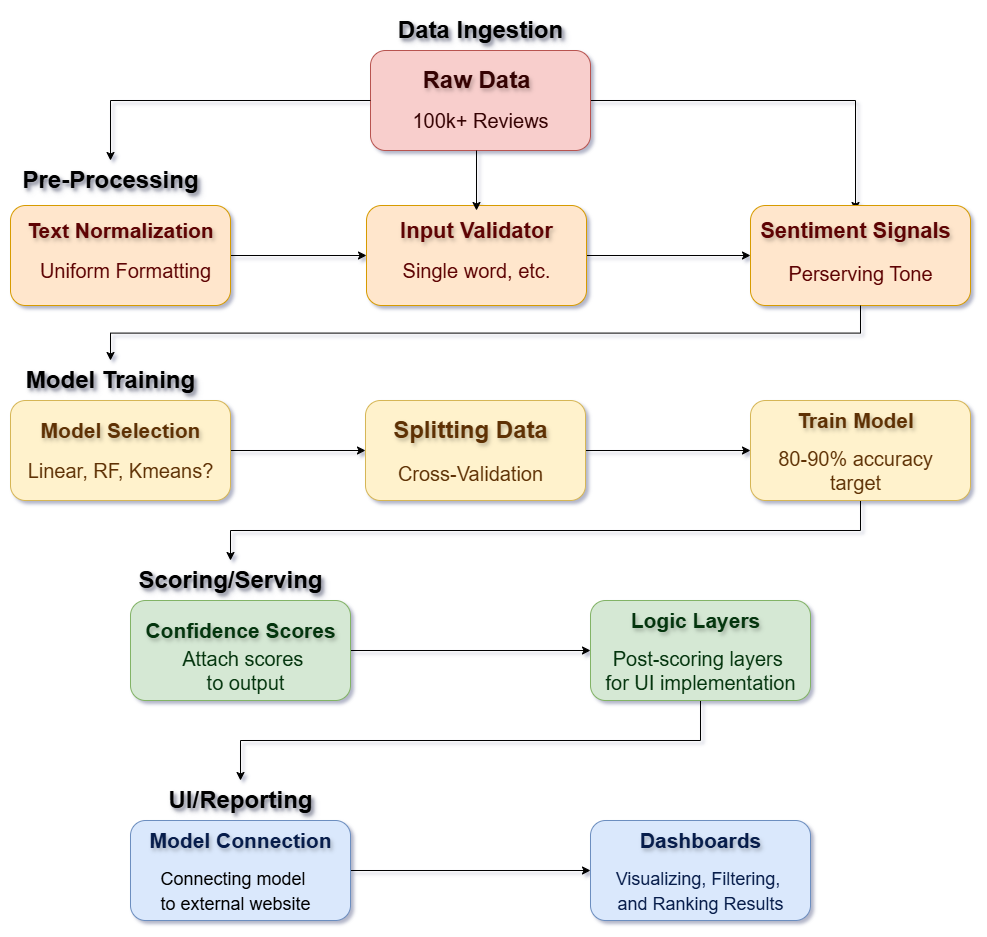

The diagram above was exported from draw.io. Its source (the exported page's mxGraphModel, read from the mxfile embedded in the PNG):
<mxGraphModel dx="2084" dy="1054" grid="1" gridSize="10" guides="1" tooltips="1" connect="1" arrows="1" fold="1" page="1" pageScale="1" pageWidth="850" pageHeight="1100" background="none" math="0" shadow="1">
  <root>
    <mxCell id="0" />
    <mxCell id="1" parent="0" />
    <mxCell id="Hk1rtePg-Qx5_9f02fhz-31" edge="1" parent="1" source="T8K1U6cEp7NJwjTmqBEv-1" style="edgeStyle=orthogonalEdgeStyle;rounded=0;orthogonalLoop=1;jettySize=auto;html=1;exitX=1;exitY=0.5;exitDx=0;exitDy=0;entryX=0.5;entryY=0;entryDx=0;entryDy=0;" target="T8K1U6cEp7NJwjTmqBEv-22">
      <mxGeometry relative="1" as="geometry" />
    </mxCell>
    <mxCell id="T8K1U6cEp7NJwjTmqBEv-1" parent="1" style="rounded=1;whiteSpace=wrap;html=1;fillColor=#f8cecc;strokeColor=#b85450;" value="" vertex="1">
      <mxGeometry height="100" width="220" x="430" y="120" as="geometry" />
    </mxCell>
    <mxCell id="T8K1U6cEp7NJwjTmqBEv-2" parent="1" style="text;strokeColor=none;fillColor=none;html=1;fontSize=24;fontStyle=1;verticalAlign=middle;align=center;textShadow=1;" value="Data Ingestion" vertex="1">
      <mxGeometry height="40" width="100" x="490" y="80" as="geometry" />
    </mxCell>
    <mxCell id="Hk1rtePg-Qx5_9f02fhz-20" edge="1" parent="1" source="T8K1U6cEp7NJwjTmqBEv-3" style="edgeStyle=orthogonalEdgeStyle;rounded=0;orthogonalLoop=1;jettySize=auto;html=1;exitX=1;exitY=0.5;exitDx=0;exitDy=0;entryX=0;entryY=0.5;entryDx=0;entryDy=0;" target="T8K1U6cEp7NJwjTmqBEv-11">
      <mxGeometry relative="1" as="geometry" />
    </mxCell>
    <mxCell id="T8K1U6cEp7NJwjTmqBEv-3" parent="1" style="rounded=1;whiteSpace=wrap;html=1;fillColor=#ffe6cc;strokeColor=#d79b00;" value="" vertex="1">
      <mxGeometry height="100" width="220" x="70" y="275" as="geometry" />
    </mxCell>
    <mxCell id="T8K1U6cEp7NJwjTmqBEv-4" parent="1" style="text;strokeColor=none;fillColor=none;html=1;fontSize=24;fontStyle=1;verticalAlign=middle;align=center;textShadow=1;" value="Pre-Processing" vertex="1">
      <mxGeometry height="40" width="100" x="120" y="230" as="geometry" />
    </mxCell>
    <mxCell id="Hk1rtePg-Qx5_9f02fhz-23" edge="1" parent="1" source="T8K1U6cEp7NJwjTmqBEv-5" style="edgeStyle=orthogonalEdgeStyle;rounded=0;orthogonalLoop=1;jettySize=auto;html=1;exitX=1;exitY=0.5;exitDx=0;exitDy=0;entryX=0;entryY=0.5;entryDx=0;entryDy=0;" target="Hk1rtePg-Qx5_9f02fhz-10">
      <mxGeometry relative="1" as="geometry" />
    </mxCell>
    <mxCell id="T8K1U6cEp7NJwjTmqBEv-5" parent="1" style="rounded=1;whiteSpace=wrap;html=1;fillColor=#fff2cc;strokeColor=#d6b656;" value="" vertex="1">
      <mxGeometry height="100" width="220" x="70" y="470" as="geometry" />
    </mxCell>
    <mxCell id="T8K1U6cEp7NJwjTmqBEv-6" parent="1" style="text;strokeColor=none;fillColor=none;html=1;fontSize=24;fontStyle=1;verticalAlign=middle;align=center;textShadow=1;" value="Model Training" vertex="1">
      <mxGeometry height="40" width="100" x="120" y="430" as="geometry" />
    </mxCell>
    <mxCell id="Hk1rtePg-Qx5_9f02fhz-26" edge="1" parent="1" source="T8K1U6cEp7NJwjTmqBEv-7" style="edgeStyle=orthogonalEdgeStyle;rounded=0;orthogonalLoop=1;jettySize=auto;html=1;exitX=1;exitY=0.5;exitDx=0;exitDy=0;entryX=0;entryY=0.5;entryDx=0;entryDy=0;" target="Hk1rtePg-Qx5_9f02fhz-2">
      <mxGeometry relative="1" as="geometry" />
    </mxCell>
    <mxCell id="T8K1U6cEp7NJwjTmqBEv-7" parent="1" style="rounded=1;whiteSpace=wrap;html=1;fillColor=#d5e8d4;strokeColor=#82b366;" value="" vertex="1">
      <mxGeometry height="100" width="220" x="190" y="670" as="geometry" />
    </mxCell>
    <mxCell id="T8K1U6cEp7NJwjTmqBEv-8" parent="1" style="text;strokeColor=none;fillColor=none;html=1;fontSize=24;fontStyle=1;verticalAlign=middle;align=center;textShadow=1;" value="Scoring/Serving" vertex="1">
      <mxGeometry height="40" width="100" x="240" y="630" as="geometry" />
    </mxCell>
    <mxCell id="Hk1rtePg-Qx5_9f02fhz-29" edge="1" parent="1" source="T8K1U6cEp7NJwjTmqBEv-9" style="edgeStyle=orthogonalEdgeStyle;rounded=0;orthogonalLoop=1;jettySize=auto;html=1;entryX=0;entryY=0.5;entryDx=0;entryDy=0;" target="T8K1U6cEp7NJwjTmqBEv-30">
      <mxGeometry relative="1" as="geometry" />
    </mxCell>
    <mxCell id="T8K1U6cEp7NJwjTmqBEv-9" parent="1" style="rounded=1;whiteSpace=wrap;html=1;fillColor=#dae8fc;strokeColor=#6c8ebf;" value="" vertex="1">
      <mxGeometry height="100" width="220" x="190" y="890" as="geometry" />
    </mxCell>
    <mxCell id="T8K1U6cEp7NJwjTmqBEv-10" parent="1" style="text;strokeColor=none;fillColor=none;html=1;fontSize=24;fontStyle=1;verticalAlign=middle;align=center;textShadow=1;" value="UI/Reporting" vertex="1">
      <mxGeometry height="40" width="100" x="250" y="850" as="geometry" />
    </mxCell>
    <mxCell id="Hk1rtePg-Qx5_9f02fhz-21" edge="1" parent="1" source="T8K1U6cEp7NJwjTmqBEv-11" style="edgeStyle=orthogonalEdgeStyle;rounded=0;orthogonalLoop=1;jettySize=auto;html=1;entryX=0;entryY=0.5;entryDx=0;entryDy=0;" target="T8K1U6cEp7NJwjTmqBEv-12">
      <mxGeometry relative="1" as="geometry" />
    </mxCell>
    <mxCell id="T8K1U6cEp7NJwjTmqBEv-11" parent="1" style="rounded=1;whiteSpace=wrap;html=1;fillColor=#ffe6cc;strokeColor=#d79b00;" value="" vertex="1">
      <mxGeometry height="100" width="220" x="426" y="275" as="geometry" />
    </mxCell>
    <mxCell id="T8K1U6cEp7NJwjTmqBEv-12" parent="1" style="rounded=1;whiteSpace=wrap;html=1;fillColor=#ffe6cc;strokeColor=#d79b00;" value="" vertex="1">
      <mxGeometry height="100" width="220" x="810" y="275" as="geometry" />
    </mxCell>
    <mxCell id="T8K1U6cEp7NJwjTmqBEv-13" parent="1" style="text;strokeColor=none;fillColor=none;html=1;fontSize=24;fontStyle=1;verticalAlign=middle;align=center;labelBackgroundColor=none;labelBorderColor=none;textShadow=1;spacing=2;fontColor=light-dark(#350202,#EDEDED);" value="Raw Data" vertex="1">
      <mxGeometry height="40" width="100" x="486" y="130" as="geometry" />
    </mxCell>
    <mxCell id="Hk1rtePg-Qx5_9f02fhz-19" edge="1" parent="1" source="T8K1U6cEp7NJwjTmqBEv-1" style="edgeStyle=orthogonalEdgeStyle;rounded=0;orthogonalLoop=1;jettySize=auto;html=1;entryX=0.5;entryY=0;entryDx=0;entryDy=0;exitX=0;exitY=0.5;exitDx=0;exitDy=0;" target="T8K1U6cEp7NJwjTmqBEv-4">
      <mxGeometry relative="1" as="geometry" />
    </mxCell>
    <mxCell id="Hk1rtePg-Qx5_9f02fhz-32" edge="1" parent="1" style="edgeStyle=orthogonalEdgeStyle;rounded=0;orthogonalLoop=1;jettySize=auto;html=1;entryX=0.5;entryY=0;entryDx=0;entryDy=0;" target="T8K1U6cEp7NJwjTmqBEv-20">
      <mxGeometry relative="1" as="geometry">
        <mxPoint x="536" y="220" as="sourcePoint" />
      </mxGeometry>
    </mxCell>
    <mxCell id="T8K1U6cEp7NJwjTmqBEv-14" parent="1" style="text;strokeColor=none;fillColor=none;html=1;fontSize=20;fontStyle=0;verticalAlign=middle;align=center;fontColor=light-dark(#350202,#EDEDED);" value="100k+ Reviews" vertex="1">
      <mxGeometry height="40" width="100" x="490" y="170" as="geometry" />
    </mxCell>
    <mxCell id="T8K1U6cEp7NJwjTmqBEv-18" parent="1" style="text;strokeColor=none;fillColor=none;html=1;fontSize=24;fontStyle=1;verticalAlign=middle;align=center;textShadow=1;fontColor=light-dark(#5E0303,#EDEDED);" value="&lt;font style=&quot;font-size: 21px;&quot;&gt;Text Normalization&lt;/font&gt;" vertex="1">
      <mxGeometry height="40" width="100" x="130" y="280" as="geometry" />
    </mxCell>
    <mxCell id="T8K1U6cEp7NJwjTmqBEv-20" parent="1" style="text;strokeColor=none;fillColor=none;html=1;fontSize=24;fontStyle=1;verticalAlign=middle;align=center;textShadow=1;fontColor=light-dark(#5E0303,#EDEDED);" value="&lt;font style=&quot;font-size: 22px;&quot;&gt;Input Validator&lt;/font&gt;" vertex="1">
      <mxGeometry height="40" width="100" x="486" y="280" as="geometry" />
    </mxCell>
    <mxCell id="T8K1U6cEp7NJwjTmqBEv-21" parent="1" style="text;strokeColor=none;fillColor=none;html=1;fontSize=20;fontStyle=0;verticalAlign=middle;align=center;fontColor=light-dark(#5E0303,#EDEDED);" value="Single word, etc." vertex="1">
      <mxGeometry height="40" width="100" x="486" y="320" as="geometry" />
    </mxCell>
    <mxCell id="T8K1U6cEp7NJwjTmqBEv-22" parent="1" style="text;strokeColor=none;fillColor=none;html=1;fontSize=24;fontStyle=1;verticalAlign=middle;align=center;textShadow=1;fontColor=light-dark(#5E0303,#EDEDED);" value="&lt;font style=&quot;font-size: 22px;&quot;&gt;Sentiment Signals&lt;/font&gt;" vertex="1">
      <mxGeometry height="40" width="100" x="865" y="280" as="geometry" />
    </mxCell>
    <mxCell id="T8K1U6cEp7NJwjTmqBEv-24" parent="1" style="text;strokeColor=none;fillColor=none;html=1;fontSize=24;fontStyle=1;verticalAlign=middle;align=center;textShadow=1;fontColor=#5E3104;" value="&lt;font style=&quot;font-size: 21px;&quot;&gt;Model Selection&lt;/font&gt;" vertex="1">
      <mxGeometry height="40" width="100" x="130" y="480" as="geometry" />
    </mxCell>
    <mxCell id="T8K1U6cEp7NJwjTmqBEv-25" parent="1" style="text;strokeColor=none;fillColor=none;html=1;fontSize=20;fontStyle=0;verticalAlign=middle;align=center;fontColor=#5E3104;" value="Linear, RF, Kmeans?" vertex="1">
      <mxGeometry height="40" width="100" x="130" y="520" as="geometry" />
    </mxCell>
    <mxCell id="Hk1rtePg-Qx5_9f02fhz-25" edge="1" parent="1" source="T8K1U6cEp7NJwjTmqBEv-26" style="edgeStyle=orthogonalEdgeStyle;rounded=0;orthogonalLoop=1;jettySize=auto;html=1;exitX=0.5;exitY=1;exitDx=0;exitDy=0;entryX=0.5;entryY=0;entryDx=0;entryDy=0;" target="T8K1U6cEp7NJwjTmqBEv-8">
      <mxGeometry relative="1" as="geometry" />
    </mxCell>
    <mxCell id="T8K1U6cEp7NJwjTmqBEv-26" parent="1" style="rounded=1;whiteSpace=wrap;html=1;fillColor=#fff2cc;strokeColor=#d6b656;" value="" vertex="1">
      <mxGeometry height="100" width="220" x="810" y="470" as="geometry" />
    </mxCell>
    <mxCell id="T8K1U6cEp7NJwjTmqBEv-27" parent="1" style="text;strokeColor=none;fillColor=none;html=1;fontSize=24;fontStyle=1;verticalAlign=middle;align=center;textShadow=1;fontColor=#5E3104;" value="&lt;font style=&quot;font-size: 21px;&quot;&gt;Train Model&lt;/font&gt;" vertex="1">
      <mxGeometry height="40" width="100" x="865" y="470" as="geometry" />
    </mxCell>
    <mxCell id="T8K1U6cEp7NJwjTmqBEv-28" parent="1" style="text;strokeColor=none;fillColor=none;html=1;fontSize=24;fontStyle=1;verticalAlign=middle;align=center;textShadow=1;fontColor=#071D4B;" value="&lt;font style=&quot;font-size: 21px;&quot;&gt;Model Connection&lt;/font&gt;" vertex="1">
      <mxGeometry height="40" width="100" x="250" y="890" as="geometry" />
    </mxCell>
    <mxCell id="T8K1U6cEp7NJwjTmqBEv-29" parent="1" style="text;strokeColor=none;fillColor=none;html=1;fontSize=20;fontStyle=0;verticalAlign=middle;align=center;" value="&lt;font style=&quot;font-size: 18px;&quot;&gt;Connecting model&amp;nbsp;&lt;/font&gt;&lt;div&gt;&lt;font style=&quot;font-size: 18px;&quot;&gt;to external website&lt;/font&gt;&lt;/div&gt;" vertex="1">
      <mxGeometry height="40" width="100" x="245" y="940" as="geometry" />
    </mxCell>
    <mxCell id="T8K1U6cEp7NJwjTmqBEv-30" parent="1" style="rounded=1;whiteSpace=wrap;html=1;fillColor=#dae8fc;strokeColor=#6c8ebf;" value="" vertex="1">
      <mxGeometry height="100" width="220" x="650" y="890" as="geometry" />
    </mxCell>
    <mxCell id="T8K1U6cEp7NJwjTmqBEv-31" parent="1" style="text;strokeColor=none;fillColor=none;html=1;fontSize=24;fontStyle=1;verticalAlign=middle;align=center;textShadow=1;fontColor=#071D4B;" value="&lt;font style=&quot;font-size: 21px;&quot;&gt;Dashboards&lt;/font&gt;" vertex="1">
      <mxGeometry height="40" width="100" x="710" y="890" as="geometry" />
    </mxCell>
    <mxCell id="T8K1U6cEp7NJwjTmqBEv-32" parent="1" style="text;strokeColor=none;fillColor=none;html=1;fontSize=20;fontStyle=0;verticalAlign=middle;align=center;fontColor=#071D4B;" value="&lt;span style=&quot;font-size: 18px;&quot;&gt;Visualizing, Filtering,&amp;nbsp;&lt;/span&gt;&lt;div&gt;&lt;span style=&quot;font-size: 18px;&quot;&gt;and Ranking Results&lt;/span&gt;&lt;/div&gt;" vertex="1">
      <mxGeometry height="40" width="100" x="710" y="940" as="geometry" />
    </mxCell>
    <mxCell id="T8K1U6cEp7NJwjTmqBEv-33" parent="1" style="text;strokeColor=none;fillColor=none;html=1;fontSize=20;fontStyle=0;verticalAlign=middle;align=center;fontColor=#5E3104;" value="80-90% accuracy&lt;div&gt;target&lt;/div&gt;" vertex="1">
      <mxGeometry height="40" width="100" x="865" y="520" as="geometry" />
    </mxCell>
    <mxCell id="T8K1U6cEp7NJwjTmqBEv-35" parent="1" style="text;strokeColor=none;fillColor=none;html=1;fontSize=20;fontStyle=0;verticalAlign=middle;align=center;fontColor=light-dark(#5E0303,#EDEDED);" value="Uniform Formatting" vertex="1">
      <mxGeometry height="40" width="100" x="135" y="320" as="geometry" />
    </mxCell>
    <mxCell id="Hk1rtePg-Qx5_9f02fhz-28" edge="1" parent="1" source="Hk1rtePg-Qx5_9f02fhz-2" style="edgeStyle=orthogonalEdgeStyle;rounded=0;orthogonalLoop=1;jettySize=auto;html=1;exitX=0.5;exitY=1;exitDx=0;exitDy=0;" target="T8K1U6cEp7NJwjTmqBEv-10">
      <mxGeometry relative="1" as="geometry" />
    </mxCell>
    <mxCell id="Hk1rtePg-Qx5_9f02fhz-2" parent="1" style="rounded=1;whiteSpace=wrap;html=1;fillColor=#d5e8d4;strokeColor=#82b366;" value="" vertex="1">
      <mxGeometry height="100" width="220" x="650" y="670" as="geometry" />
    </mxCell>
    <mxCell id="Hk1rtePg-Qx5_9f02fhz-3" parent="1" style="text;strokeColor=none;fillColor=none;html=1;fontSize=24;fontStyle=1;verticalAlign=middle;align=center;textShadow=1;fontColor=#04350E;" value="&lt;span style=&quot;font-size: 21px;&quot;&gt;Confidence Scores&lt;/span&gt;" vertex="1">
      <mxGeometry height="40" width="100" x="250" y="680" as="geometry" />
    </mxCell>
    <mxCell id="Hk1rtePg-Qx5_9f02fhz-4" parent="1" style="text;strokeColor=none;fillColor=none;html=1;fontSize=20;fontStyle=0;verticalAlign=middle;align=center;fontColor=#04350E;" value="Attach scores&amp;nbsp;&lt;div&gt;to output&lt;/div&gt;" vertex="1">
      <mxGeometry height="40" width="100" x="255" y="720" as="geometry" />
    </mxCell>
    <mxCell id="Hk1rtePg-Qx5_9f02fhz-22" edge="1" parent="1" source="Hk1rtePg-Qx5_9f02fhz-8" style="edgeStyle=orthogonalEdgeStyle;rounded=0;orthogonalLoop=1;jettySize=auto;html=1;exitX=0.5;exitY=1;exitDx=0;exitDy=0;entryX=0.5;entryY=0;entryDx=0;entryDy=0;" target="T8K1U6cEp7NJwjTmqBEv-6">
      <mxGeometry relative="1" as="geometry" />
    </mxCell>
    <mxCell id="Hk1rtePg-Qx5_9f02fhz-8" parent="1" style="text;strokeColor=none;fillColor=none;html=1;fontSize=20;fontStyle=0;verticalAlign=middle;align=center;fontColor=light-dark(#5E0303,#EDEDED);" value="Perserving Tone&lt;div&gt;&lt;br&gt;&lt;/div&gt;" vertex="1">
      <mxGeometry height="40" width="100" x="870" y="335" as="geometry" />
    </mxCell>
    <mxCell id="Hk1rtePg-Qx5_9f02fhz-24" edge="1" parent="1" source="Hk1rtePg-Qx5_9f02fhz-10" style="edgeStyle=orthogonalEdgeStyle;rounded=0;orthogonalLoop=1;jettySize=auto;html=1;exitX=1;exitY=0.5;exitDx=0;exitDy=0;entryX=0;entryY=0.5;entryDx=0;entryDy=0;" target="T8K1U6cEp7NJwjTmqBEv-26">
      <mxGeometry relative="1" as="geometry" />
    </mxCell>
    <mxCell id="Hk1rtePg-Qx5_9f02fhz-10" parent="1" style="rounded=1;whiteSpace=wrap;html=1;fillColor=#fff2cc;strokeColor=#d6b656;" value="" vertex="1">
      <mxGeometry height="100" width="220" x="425" y="470" as="geometry" />
    </mxCell>
    <mxCell id="Hk1rtePg-Qx5_9f02fhz-13" parent="1" style="text;strokeColor=none;fillColor=none;html=1;fontSize=24;fontStyle=1;verticalAlign=middle;align=center;textShadow=1;fontColor=#5E3104;" value="Splitting Data" vertex="1">
      <mxGeometry height="40" width="100" x="480" y="480" as="geometry" />
    </mxCell>
    <mxCell id="Hk1rtePg-Qx5_9f02fhz-14" parent="1" style="text;strokeColor=none;fillColor=none;html=1;fontSize=20;fontStyle=0;verticalAlign=middle;align=center;fontColor=#5E3104;" value="Cross-Validation" vertex="1">
      <mxGeometry height="35" width="100" x="480" y="525" as="geometry" />
    </mxCell>
    <mxCell id="Hk1rtePg-Qx5_9f02fhz-15" parent="1" style="text;strokeColor=none;fillColor=none;html=1;fontSize=24;fontStyle=1;verticalAlign=middle;align=center;textShadow=1;fontColor=#04350E;" value="&lt;span style=&quot;font-size: 21px;&quot;&gt;Logic Layers&lt;/span&gt;" vertex="1">
      <mxGeometry height="40" width="100" x="705" y="670" as="geometry" />
    </mxCell>
    <mxCell id="Hk1rtePg-Qx5_9f02fhz-16" parent="1" style="text;strokeColor=none;fillColor=none;html=1;fontSize=20;fontStyle=0;verticalAlign=middle;align=center;fontColor=#04350E;" value="Post-scoring layers&amp;nbsp;&lt;div&gt;for UI implementation&lt;/div&gt;" vertex="1">
      <mxGeometry height="40" width="100" x="710" y="720" as="geometry" />
    </mxCell>
  </root>
</mxGraphModel>